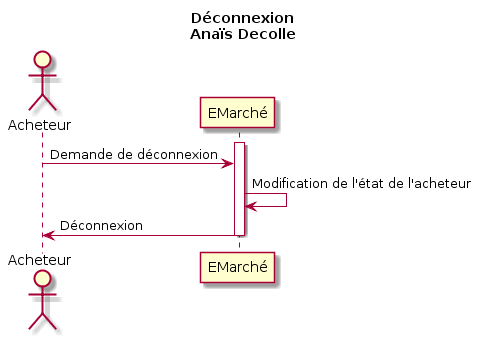

The diagram above was rendered by PlantUML. Its source (embedded in the PNG):
@startuml
title Déconnexion\nAnaïs Decolle
Actor Acheteur
participant EMarché
activate EMarché
Acheteur -> EMarché: Demande de déconnexion
EMarché -> EMarché: Modification de l'état de l'acheteur
EMarché -> Acheteur: Déconnexion
deactivate EMarché
@enduml